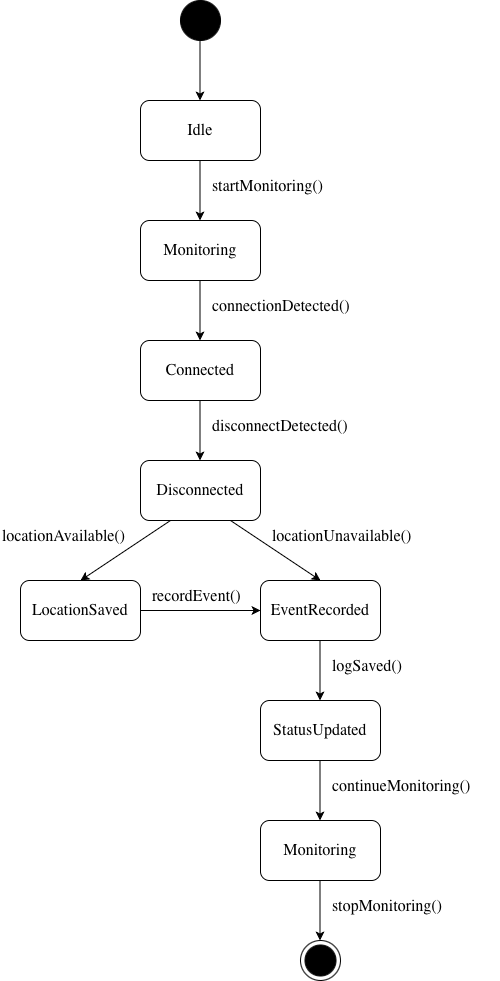

The diagram above was exported from draw.io. Its source (the exported page's mxGraphModel, read from the mxfile embedded in the PNG):
<mxGraphModel dx="1455" dy="767" grid="1" gridSize="10" guides="1" tooltips="1" connect="1" arrows="1" fold="1" page="1" pageScale="1" pageWidth="827" pageHeight="1169" math="0" shadow="0">
  <root>
    <mxCell id="0" />
    <mxCell id="1" parent="0" />
    <mxCell id="x28kr1Waurg8TRyfOfj9-1" parent="1" style="ellipse;whiteSpace=wrap;html=1;aspect=fixed;fillColor=#000000;" value="" vertex="1">
      <mxGeometry height="40" width="40" x="220" y="40" as="geometry" />
    </mxCell>
    <mxCell id="x28kr1Waurg8TRyfOfj9-6" parent="1" style="rounded=1;whiteSpace=wrap;html=1;" value="&lt;span style=&quot;font-family: -webkit-standard; font-size: medium; text-align: start;&quot;&gt;Idle&lt;/span&gt;" vertex="1">
      <mxGeometry height="60" width="120" x="180" y="140" as="geometry" />
    </mxCell>
    <mxCell id="x28kr1Waurg8TRyfOfj9-7" parent="1" style="rounded=1;whiteSpace=wrap;html=1;" value="&lt;span style=&quot;font-family: -webkit-standard; font-size: medium; text-align: start;&quot;&gt;Monitoring&lt;/span&gt;" vertex="1">
      <mxGeometry height="60" width="120" x="180" y="260" as="geometry" />
    </mxCell>
    <mxCell id="x28kr1Waurg8TRyfOfj9-8" parent="1" style="text;whiteSpace=wrap;html=1;" value="&lt;span style=&quot;caret-color: rgb(0, 0, 0); color: rgb(0, 0, 0); font-family: -webkit-standard; font-size: medium; font-style: normal; font-variant-caps: normal; font-weight: 400; letter-spacing: normal; orphans: 2; text-align: start; text-indent: 0px; text-transform: none; white-space: normal; widows: 2; word-spacing: 0px; -webkit-text-stroke-width: 0px; text-decoration: none; display: inline !important; float: none;&quot;&gt;startMonitoring()&lt;/span&gt;" vertex="1">
      <mxGeometry height="40" width="140" x="250" y="210" as="geometry" />
    </mxCell>
    <mxCell id="x28kr1Waurg8TRyfOfj9-9" parent="1" style="rounded=1;whiteSpace=wrap;html=1;" value="&lt;span style=&quot;font-family: -webkit-standard; font-size: medium; text-align: start;&quot;&gt;Connected&lt;/span&gt;" vertex="1">
      <mxGeometry height="60" width="120" x="180" y="380" as="geometry" />
    </mxCell>
    <mxCell id="x28kr1Waurg8TRyfOfj9-10" parent="1" style="text;whiteSpace=wrap;html=1;" value="&lt;span style=&quot;caret-color: rgb(0, 0, 0); color: rgb(0, 0, 0); font-family: -webkit-standard; font-size: medium; font-style: normal; font-variant-caps: normal; font-weight: 400; letter-spacing: normal; orphans: 2; text-align: start; text-indent: 0px; text-transform: none; white-space: normal; widows: 2; word-spacing: 0px; -webkit-text-stroke-width: 0px; text-decoration: none; display: inline !important; float: none;&quot;&gt;connectionDetected()&lt;/span&gt;" vertex="1">
      <mxGeometry height="40" width="140" x="250" y="330" as="geometry" />
    </mxCell>
    <mxCell id="x28kr1Waurg8TRyfOfj9-11" parent="1" style="text;whiteSpace=wrap;html=1;" value="&lt;span style=&quot;caret-color: rgb(0, 0, 0); color: rgb(0, 0, 0); font-family: -webkit-standard; font-size: medium; font-style: normal; font-variant-caps: normal; font-weight: 400; letter-spacing: normal; orphans: 2; text-align: start; text-indent: 0px; text-transform: none; white-space: normal; widows: 2; word-spacing: 0px; -webkit-text-stroke-width: 0px; text-decoration: none; display: inline !important; float: none;&quot;&gt;disconnectDetected()&lt;/span&gt;" vertex="1">
      <mxGeometry height="40" width="170" x="250" y="450" as="geometry" />
    </mxCell>
    <mxCell id="x28kr1Waurg8TRyfOfj9-12" parent="1" style="rounded=1;whiteSpace=wrap;html=1;" value="&lt;span style=&quot;font-family: -webkit-standard; font-size: medium; text-align: start;&quot;&gt;Disconnected&lt;/span&gt;" vertex="1">
      <mxGeometry height="60" width="120" x="180" y="500" as="geometry" />
    </mxCell>
    <mxCell id="x28kr1Waurg8TRyfOfj9-13" parent="1" style="rounded=1;whiteSpace=wrap;html=1;" value="&lt;span style=&quot;font-family: -webkit-standard; font-size: medium; text-align: start;&quot;&gt;LocationSaved&lt;/span&gt;" vertex="1">
      <mxGeometry height="60" width="120" x="60" y="620" as="geometry" />
    </mxCell>
    <mxCell id="x28kr1Waurg8TRyfOfj9-14" parent="1" style="rounded=1;whiteSpace=wrap;html=1;" value="&lt;span style=&quot;font-family: -webkit-standard; font-size: medium; text-align: start;&quot;&gt;EventRecorded&lt;/span&gt;" vertex="1">
      <mxGeometry height="60" width="120" x="300" y="620" as="geometry" />
    </mxCell>
    <mxCell id="x28kr1Waurg8TRyfOfj9-15" parent="1" style="text;whiteSpace=wrap;html=1;" value="&lt;span style=&quot;caret-color: rgb(0, 0, 0); color: rgb(0, 0, 0); font-family: -webkit-standard; font-size: medium; font-style: normal; font-variant-caps: normal; font-weight: 400; letter-spacing: normal; orphans: 2; text-align: start; text-indent: 0px; text-transform: none; white-space: normal; widows: 2; word-spacing: 0px; -webkit-text-stroke-width: 0px; text-decoration: none; display: inline !important; float: none;&quot;&gt;locationAvailable()&lt;/span&gt;" vertex="1">
      <mxGeometry height="40" width="160" x="40" y="560" as="geometry" />
    </mxCell>
    <mxCell id="x28kr1Waurg8TRyfOfj9-16" parent="1" style="text;whiteSpace=wrap;html=1;" value="&lt;span style=&quot;caret-color: rgb(0, 0, 0); color: rgb(0, 0, 0); font-family: -webkit-standard; font-size: medium; font-style: normal; font-variant-caps: normal; font-weight: 400; letter-spacing: normal; orphans: 2; text-align: start; text-indent: 0px; text-transform: none; white-space: normal; widows: 2; word-spacing: 0px; -webkit-text-stroke-width: 0px; text-decoration: none; display: inline !important; float: none;&quot;&gt;locationUnavailable()&lt;/span&gt;" vertex="1">
      <mxGeometry height="40" width="170" x="310" y="560" as="geometry" />
    </mxCell>
    <mxCell id="x28kr1Waurg8TRyfOfj9-18" parent="1" style="text;whiteSpace=wrap;html=1;" value="&lt;span style=&quot;caret-color: rgb(0, 0, 0); color: rgb(0, 0, 0); font-family: -webkit-standard; font-size: medium; font-style: normal; font-variant-caps: normal; font-weight: 400; letter-spacing: normal; orphans: 2; text-align: start; text-indent: 0px; text-transform: none; white-space: normal; widows: 2; word-spacing: 0px; -webkit-text-stroke-width: 0px; text-decoration: none; display: inline !important; float: none;&quot;&gt;recordEvent()&lt;/span&gt;" vertex="1">
      <mxGeometry height="40" width="120" x="190" y="620" as="geometry" />
    </mxCell>
    <mxCell id="x28kr1Waurg8TRyfOfj9-20" parent="1" style="text;whiteSpace=wrap;html=1;" value="&lt;span style=&quot;caret-color: rgb(0, 0, 0); color: rgb(0, 0, 0); font-family: -webkit-standard; font-size: medium; font-style: normal; font-variant-caps: normal; font-weight: 400; letter-spacing: normal; orphans: 2; text-align: start; text-indent: 0px; text-transform: none; white-space: normal; widows: 2; word-spacing: 0px; -webkit-text-stroke-width: 0px; text-decoration: none; display: inline !important; float: none;&quot;&gt;logSaved()&lt;/span&gt;" vertex="1">
      <mxGeometry height="40" width="100" x="370" y="690" as="geometry" />
    </mxCell>
    <mxCell id="x28kr1Waurg8TRyfOfj9-21" parent="1" style="rounded=1;whiteSpace=wrap;html=1;" value="&lt;span style=&quot;font-family: -webkit-standard; font-size: medium; text-align: start;&quot;&gt;StatusUpdated&lt;/span&gt;" vertex="1">
      <mxGeometry height="60" width="120" x="300" y="740" as="geometry" />
    </mxCell>
    <mxCell id="x28kr1Waurg8TRyfOfj9-22" parent="1" style="text;whiteSpace=wrap;html=1;" value="&lt;span style=&quot;caret-color: rgb(0, 0, 0); color: rgb(0, 0, 0); font-family: -webkit-standard; font-size: medium; font-style: normal; font-variant-caps: normal; font-weight: 400; letter-spacing: normal; orphans: 2; text-align: start; text-indent: 0px; text-transform: none; white-space: normal; widows: 2; word-spacing: 0px; -webkit-text-stroke-width: 0px; text-decoration: none; display: inline !important; float: none;&quot;&gt;continueMonitoring()&lt;/span&gt;" vertex="1">
      <mxGeometry height="40" width="170" x="370" y="810" as="geometry" />
    </mxCell>
    <mxCell id="x28kr1Waurg8TRyfOfj9-23" parent="1" style="rounded=1;whiteSpace=wrap;html=1;" value="&lt;span style=&quot;font-family: -webkit-standard; font-size: medium; text-align: start;&quot;&gt;Monitoring&lt;/span&gt;" vertex="1">
      <mxGeometry height="60" width="120" x="300" y="860" as="geometry" />
    </mxCell>
    <mxCell id="x28kr1Waurg8TRyfOfj9-24" parent="1" style="text;whiteSpace=wrap;html=1;" value="&lt;span style=&quot;caret-color: rgb(0, 0, 0); color: rgb(0, 0, 0); font-family: -webkit-standard; font-size: medium; font-style: normal; font-variant-caps: normal; font-weight: 400; letter-spacing: normal; orphans: 2; text-align: start; text-indent: 0px; text-transform: none; white-space: normal; widows: 2; word-spacing: 0px; -webkit-text-stroke-width: 0px; text-decoration: none; display: inline !important; float: none;&quot;&gt;stopMonitoring()&lt;/span&gt;" vertex="1">
      <mxGeometry height="40" width="140" x="370" y="930" as="geometry" />
    </mxCell>
    <mxCell id="x28kr1Waurg8TRyfOfj9-27" connectable="0" parent="1" style="group" value="" vertex="1">
      <mxGeometry height="40" width="40" x="340" y="980" as="geometry" />
    </mxCell>
    <mxCell id="x28kr1Waurg8TRyfOfj9-25" parent="x28kr1Waurg8TRyfOfj9-27" style="ellipse;whiteSpace=wrap;html=1;aspect=fixed;" value="" vertex="1">
      <mxGeometry height="40" width="40" as="geometry" />
    </mxCell>
    <mxCell id="x28kr1Waurg8TRyfOfj9-26" parent="x28kr1Waurg8TRyfOfj9-27" style="ellipse;whiteSpace=wrap;html=1;aspect=fixed;fillColor=#000000;" value="" vertex="1">
      <mxGeometry height="31" width="31" x="4.5" y="4.5" as="geometry" />
    </mxCell>
    <mxCell id="x28kr1Waurg8TRyfOfj9-29" edge="1" parent="1" style="endArrow=classic;html=1;rounded=0;" value="">
      <mxGeometry height="50" relative="1" width="50" as="geometry">
        <mxPoint x="239.5" y="80" as="sourcePoint" />
        <mxPoint x="239.5" y="140" as="targetPoint" />
      </mxGeometry>
    </mxCell>
    <mxCell id="x28kr1Waurg8TRyfOfj9-30" edge="1" parent="1" style="endArrow=classic;html=1;rounded=0;" value="">
      <mxGeometry height="50" relative="1" width="50" as="geometry">
        <mxPoint x="239.5" y="200" as="sourcePoint" />
        <mxPoint x="239.5" y="260" as="targetPoint" />
      </mxGeometry>
    </mxCell>
    <mxCell id="x28kr1Waurg8TRyfOfj9-31" edge="1" parent="1" style="endArrow=classic;html=1;rounded=0;" value="">
      <mxGeometry height="50" relative="1" width="50" as="geometry">
        <mxPoint x="239.5" y="320" as="sourcePoint" />
        <mxPoint x="239.5" y="380" as="targetPoint" />
      </mxGeometry>
    </mxCell>
    <mxCell id="x28kr1Waurg8TRyfOfj9-32" edge="1" parent="1" style="endArrow=classic;html=1;rounded=0;" value="">
      <mxGeometry height="50" relative="1" width="50" as="geometry">
        <mxPoint x="239.5" y="440" as="sourcePoint" />
        <mxPoint x="239.5" y="500" as="targetPoint" />
      </mxGeometry>
    </mxCell>
    <mxCell id="x28kr1Waurg8TRyfOfj9-33" edge="1" parent="1" style="endArrow=classic;html=1;rounded=0;" value="">
      <mxGeometry height="50" relative="1" width="50" as="geometry">
        <mxPoint x="359.5" y="800" as="sourcePoint" />
        <mxPoint x="359.5" y="860" as="targetPoint" />
      </mxGeometry>
    </mxCell>
    <mxCell id="x28kr1Waurg8TRyfOfj9-34" edge="1" parent="1" style="endArrow=classic;html=1;rounded=0;" value="">
      <mxGeometry height="50" relative="1" width="50" as="geometry">
        <mxPoint x="359.5" y="680" as="sourcePoint" />
        <mxPoint x="359.5" y="740" as="targetPoint" />
      </mxGeometry>
    </mxCell>
    <mxCell id="x28kr1Waurg8TRyfOfj9-35" edge="1" parent="1" style="endArrow=classic;html=1;rounded=0;" value="">
      <mxGeometry height="50" relative="1" width="50" as="geometry">
        <mxPoint x="359.5" y="920" as="sourcePoint" />
        <mxPoint x="359.5" y="980" as="targetPoint" />
      </mxGeometry>
    </mxCell>
    <mxCell id="x28kr1Waurg8TRyfOfj9-36" edge="1" parent="1" source="x28kr1Waurg8TRyfOfj9-12" style="endArrow=classic;html=1;rounded=0;exitX=0.25;exitY=1;exitDx=0;exitDy=0;entryX=0.5;entryY=0;entryDx=0;entryDy=0;" target="x28kr1Waurg8TRyfOfj9-13" value="">
      <mxGeometry height="50" relative="1" width="50" as="geometry">
        <mxPoint x="500" y="430" as="sourcePoint" />
        <mxPoint x="500" y="490" as="targetPoint" />
      </mxGeometry>
    </mxCell>
    <mxCell id="x28kr1Waurg8TRyfOfj9-37" edge="1" parent="1" source="x28kr1Waurg8TRyfOfj9-12" style="endArrow=classic;html=1;rounded=0;exitX=0.75;exitY=1;exitDx=0;exitDy=0;entryX=0.5;entryY=0;entryDx=0;entryDy=0;" target="x28kr1Waurg8TRyfOfj9-14" value="">
      <mxGeometry height="50" relative="1" width="50" as="geometry">
        <mxPoint x="570" y="500" as="sourcePoint" />
        <mxPoint x="480" y="560" as="targetPoint" />
      </mxGeometry>
    </mxCell>
    <mxCell id="x28kr1Waurg8TRyfOfj9-38" edge="1" parent="1" source="x28kr1Waurg8TRyfOfj9-13" style="endArrow=classic;html=1;rounded=0;exitX=1;exitY=0.5;exitDx=0;exitDy=0;entryX=0;entryY=0.5;entryDx=0;entryDy=0;" target="x28kr1Waurg8TRyfOfj9-14" value="">
      <mxGeometry height="50" relative="1" width="50" as="geometry">
        <mxPoint x="510" y="480" as="sourcePoint" />
        <mxPoint x="510" y="540" as="targetPoint" />
      </mxGeometry>
    </mxCell>
  </root>
</mxGraphModel>